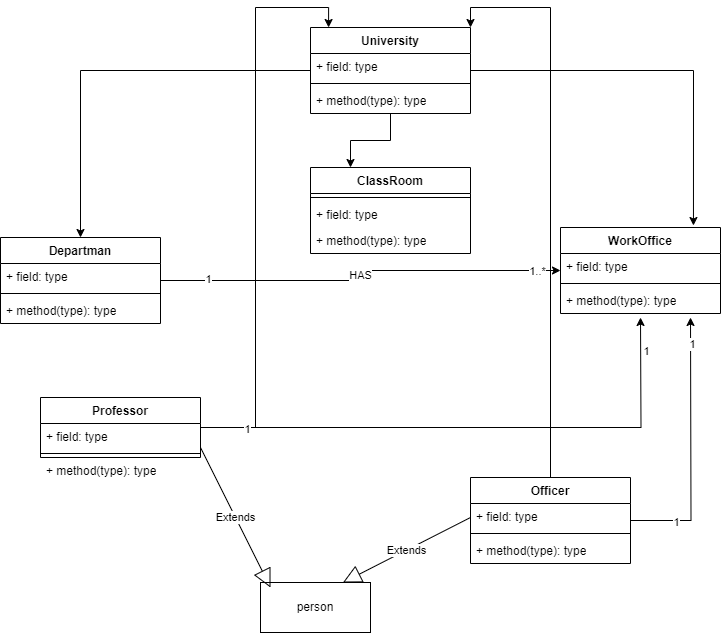

The diagram above was exported from draw.io. Its source (the exported page's mxGraphModel, read from the mxfile embedded in the PNG):
<mxGraphModel dx="1028" dy="835" grid="1" gridSize="10" guides="1" tooltips="1" connect="1" arrows="1" fold="1" page="1" pageScale="1" pageWidth="827" pageHeight="1169" math="0" shadow="0">
  <root>
    <mxCell id="WIyWlLk6GJQsqaUBKTNV-0" />
    <mxCell id="WIyWlLk6GJQsqaUBKTNV-1" parent="WIyWlLk6GJQsqaUBKTNV-0" />
    <mxCell id="IrRREmThLZciHrnuCbsw-33" style="edgeStyle=orthogonalEdgeStyle;rounded=0;orthogonalLoop=1;jettySize=auto;html=1;" parent="WIyWlLk6GJQsqaUBKTNV-1" source="IrRREmThLZciHrnuCbsw-0" target="IrRREmThLZciHrnuCbsw-4" edge="1">
      <mxGeometry relative="1" as="geometry" />
    </mxCell>
    <mxCell id="IrRREmThLZciHrnuCbsw-34" style="edgeStyle=orthogonalEdgeStyle;rounded=0;orthogonalLoop=1;jettySize=auto;html=1;entryX=0.25;entryY=0;entryDx=0;entryDy=0;" parent="WIyWlLk6GJQsqaUBKTNV-1" source="IrRREmThLZciHrnuCbsw-0" target="IrRREmThLZciHrnuCbsw-8" edge="1">
      <mxGeometry relative="1" as="geometry" />
    </mxCell>
    <mxCell id="IrRREmThLZciHrnuCbsw-36" style="edgeStyle=orthogonalEdgeStyle;rounded=0;orthogonalLoop=1;jettySize=auto;html=1;entryX=0.831;entryY=-0.023;entryDx=0;entryDy=0;entryPerimeter=0;" parent="WIyWlLk6GJQsqaUBKTNV-1" source="IrRREmThLZciHrnuCbsw-0" target="IrRREmThLZciHrnuCbsw-12" edge="1">
      <mxGeometry relative="1" as="geometry" />
    </mxCell>
    <mxCell id="IrRREmThLZciHrnuCbsw-0" value="University" style="swimlane;fontStyle=1;align=center;verticalAlign=top;childLayout=stackLayout;horizontal=1;startSize=26;horizontalStack=0;resizeParent=1;resizeParentMax=0;resizeLast=0;collapsible=1;marginBottom=0;whiteSpace=wrap;html=1;" parent="WIyWlLk6GJQsqaUBKTNV-1" vertex="1">
      <mxGeometry x="330" y="30" width="160" height="86" as="geometry" />
    </mxCell>
    <mxCell id="IrRREmThLZciHrnuCbsw-1" value="+ field: type" style="text;strokeColor=none;fillColor=none;align=left;verticalAlign=top;spacingLeft=4;spacingRight=4;overflow=hidden;rotatable=0;points=[[0,0.5],[1,0.5]];portConstraint=eastwest;whiteSpace=wrap;html=1;" parent="IrRREmThLZciHrnuCbsw-0" vertex="1">
      <mxGeometry y="26" width="160" height="26" as="geometry" />
    </mxCell>
    <mxCell id="IrRREmThLZciHrnuCbsw-2" value="" style="line;strokeWidth=1;fillColor=none;align=left;verticalAlign=middle;spacingTop=-1;spacingLeft=3;spacingRight=3;rotatable=0;labelPosition=right;points=[];portConstraint=eastwest;strokeColor=inherit;" parent="IrRREmThLZciHrnuCbsw-0" vertex="1">
      <mxGeometry y="52" width="160" height="8" as="geometry" />
    </mxCell>
    <mxCell id="IrRREmThLZciHrnuCbsw-3" value="+ method(type): type" style="text;strokeColor=none;fillColor=none;align=left;verticalAlign=top;spacingLeft=4;spacingRight=4;overflow=hidden;rotatable=0;points=[[0,0.5],[1,0.5]];portConstraint=eastwest;whiteSpace=wrap;html=1;" parent="IrRREmThLZciHrnuCbsw-0" vertex="1">
      <mxGeometry y="60" width="160" height="26" as="geometry" />
    </mxCell>
    <mxCell id="IrRREmThLZciHrnuCbsw-40" value="HAS" style="edgeStyle=orthogonalEdgeStyle;rounded=0;orthogonalLoop=1;jettySize=auto;html=1;" parent="WIyWlLk6GJQsqaUBKTNV-1" source="IrRREmThLZciHrnuCbsw-4" target="IrRREmThLZciHrnuCbsw-12" edge="1">
      <mxGeometry relative="1" as="geometry" />
    </mxCell>
    <mxCell id="IrRREmThLZciHrnuCbsw-44" value="1" style="edgeLabel;html=1;align=center;verticalAlign=middle;resizable=0;points=[];" parent="IrRREmThLZciHrnuCbsw-40" vertex="1" connectable="0">
      <mxGeometry x="-0.7707" y="2" relative="1" as="geometry">
        <mxPoint as="offset" />
      </mxGeometry>
    </mxCell>
    <mxCell id="IrRREmThLZciHrnuCbsw-45" value="1..*&lt;br&gt;" style="edgeLabel;html=1;align=center;verticalAlign=middle;resizable=0;points=[];" parent="IrRREmThLZciHrnuCbsw-40" vertex="1" connectable="0">
      <mxGeometry x="0.8829" relative="1" as="geometry">
        <mxPoint as="offset" />
      </mxGeometry>
    </mxCell>
    <mxCell id="IrRREmThLZciHrnuCbsw-4" value="Departman&lt;br&gt;" style="swimlane;fontStyle=1;align=center;verticalAlign=top;childLayout=stackLayout;horizontal=1;startSize=26;horizontalStack=0;resizeParent=1;resizeParentMax=0;resizeLast=0;collapsible=1;marginBottom=0;whiteSpace=wrap;html=1;" parent="WIyWlLk6GJQsqaUBKTNV-1" vertex="1">
      <mxGeometry x="20" y="240" width="160" height="86" as="geometry" />
    </mxCell>
    <mxCell id="IrRREmThLZciHrnuCbsw-5" value="+ field: type" style="text;strokeColor=none;fillColor=none;align=left;verticalAlign=top;spacingLeft=4;spacingRight=4;overflow=hidden;rotatable=0;points=[[0,0.5],[1,0.5]];portConstraint=eastwest;whiteSpace=wrap;html=1;" parent="IrRREmThLZciHrnuCbsw-4" vertex="1">
      <mxGeometry y="26" width="160" height="26" as="geometry" />
    </mxCell>
    <mxCell id="IrRREmThLZciHrnuCbsw-6" value="" style="line;strokeWidth=1;fillColor=none;align=left;verticalAlign=middle;spacingTop=-1;spacingLeft=3;spacingRight=3;rotatable=0;labelPosition=right;points=[];portConstraint=eastwest;strokeColor=inherit;" parent="IrRREmThLZciHrnuCbsw-4" vertex="1">
      <mxGeometry y="52" width="160" height="8" as="geometry" />
    </mxCell>
    <mxCell id="IrRREmThLZciHrnuCbsw-7" value="+ method(type): type" style="text;strokeColor=none;fillColor=none;align=left;verticalAlign=top;spacingLeft=4;spacingRight=4;overflow=hidden;rotatable=0;points=[[0,0.5],[1,0.5]];portConstraint=eastwest;whiteSpace=wrap;html=1;" parent="IrRREmThLZciHrnuCbsw-4" vertex="1">
      <mxGeometry y="60" width="160" height="26" as="geometry" />
    </mxCell>
    <mxCell id="IrRREmThLZciHrnuCbsw-8" value="ClassRoom&lt;br&gt;" style="swimlane;fontStyle=1;align=center;verticalAlign=top;childLayout=stackLayout;horizontal=1;startSize=26;horizontalStack=0;resizeParent=1;resizeParentMax=0;resizeLast=0;collapsible=1;marginBottom=0;whiteSpace=wrap;html=1;" parent="WIyWlLk6GJQsqaUBKTNV-1" vertex="1">
      <mxGeometry x="330" y="170" width="160" height="86" as="geometry" />
    </mxCell>
    <mxCell id="IrRREmThLZciHrnuCbsw-10" value="" style="line;strokeWidth=1;fillColor=none;align=left;verticalAlign=middle;spacingTop=-1;spacingLeft=3;spacingRight=3;rotatable=0;labelPosition=right;points=[];portConstraint=eastwest;strokeColor=inherit;" parent="IrRREmThLZciHrnuCbsw-8" vertex="1">
      <mxGeometry y="26" width="160" height="8" as="geometry" />
    </mxCell>
    <mxCell id="IrRREmThLZciHrnuCbsw-9" value="+ field: type" style="text;strokeColor=none;fillColor=none;align=left;verticalAlign=top;spacingLeft=4;spacingRight=4;overflow=hidden;rotatable=0;points=[[0,0.5],[1,0.5]];portConstraint=eastwest;whiteSpace=wrap;html=1;" parent="IrRREmThLZciHrnuCbsw-8" vertex="1">
      <mxGeometry y="34" width="160" height="26" as="geometry" />
    </mxCell>
    <mxCell id="IrRREmThLZciHrnuCbsw-11" value="+ method(type): type" style="text;strokeColor=none;fillColor=none;align=left;verticalAlign=top;spacingLeft=4;spacingRight=4;overflow=hidden;rotatable=0;points=[[0,0.5],[1,0.5]];portConstraint=eastwest;whiteSpace=wrap;html=1;" parent="IrRREmThLZciHrnuCbsw-8" vertex="1">
      <mxGeometry y="60" width="160" height="26" as="geometry" />
    </mxCell>
    <mxCell id="IrRREmThLZciHrnuCbsw-12" value="WorkOffice" style="swimlane;fontStyle=1;align=center;verticalAlign=top;childLayout=stackLayout;horizontal=1;startSize=26;horizontalStack=0;resizeParent=1;resizeParentMax=0;resizeLast=0;collapsible=1;marginBottom=0;whiteSpace=wrap;html=1;" parent="WIyWlLk6GJQsqaUBKTNV-1" vertex="1">
      <mxGeometry x="580" y="230" width="160" height="86" as="geometry" />
    </mxCell>
    <mxCell id="IrRREmThLZciHrnuCbsw-13" value="+ field: type" style="text;strokeColor=none;fillColor=none;align=left;verticalAlign=top;spacingLeft=4;spacingRight=4;overflow=hidden;rotatable=0;points=[[0,0.5],[1,0.5]];portConstraint=eastwest;whiteSpace=wrap;html=1;" parent="IrRREmThLZciHrnuCbsw-12" vertex="1">
      <mxGeometry y="26" width="160" height="26" as="geometry" />
    </mxCell>
    <mxCell id="IrRREmThLZciHrnuCbsw-14" value="" style="line;strokeWidth=1;fillColor=none;align=left;verticalAlign=middle;spacingTop=-1;spacingLeft=3;spacingRight=3;rotatable=0;labelPosition=right;points=[];portConstraint=eastwest;strokeColor=inherit;" parent="IrRREmThLZciHrnuCbsw-12" vertex="1">
      <mxGeometry y="52" width="160" height="8" as="geometry" />
    </mxCell>
    <mxCell id="IrRREmThLZciHrnuCbsw-15" value="+ method(type): type" style="text;strokeColor=none;fillColor=none;align=left;verticalAlign=top;spacingLeft=4;spacingRight=4;overflow=hidden;rotatable=0;points=[[0,0.5],[1,0.5]];portConstraint=eastwest;whiteSpace=wrap;html=1;" parent="IrRREmThLZciHrnuCbsw-12" vertex="1">
      <mxGeometry y="60" width="160" height="26" as="geometry" />
    </mxCell>
    <mxCell id="IrRREmThLZciHrnuCbsw-22" value="person" style="html=1;whiteSpace=wrap;" parent="WIyWlLk6GJQsqaUBKTNV-1" vertex="1">
      <mxGeometry x="280" y="585" width="110" height="50" as="geometry" />
    </mxCell>
    <mxCell id="IrRREmThLZciHrnuCbsw-41" style="edgeStyle=orthogonalEdgeStyle;rounded=0;orthogonalLoop=1;jettySize=auto;html=1;entryX=0.113;entryY=0;entryDx=0;entryDy=0;entryPerimeter=0;" parent="WIyWlLk6GJQsqaUBKTNV-1" source="IrRREmThLZciHrnuCbsw-23" target="IrRREmThLZciHrnuCbsw-0" edge="1">
      <mxGeometry relative="1" as="geometry" />
    </mxCell>
    <mxCell id="IrRREmThLZciHrnuCbsw-47" style="edgeStyle=orthogonalEdgeStyle;rounded=0;orthogonalLoop=1;jettySize=auto;html=1;" parent="WIyWlLk6GJQsqaUBKTNV-1" source="IrRREmThLZciHrnuCbsw-23" edge="1">
      <mxGeometry relative="1" as="geometry">
        <mxPoint x="660" y="320" as="targetPoint" />
      </mxGeometry>
    </mxCell>
    <mxCell id="IrRREmThLZciHrnuCbsw-48" value="1" style="edgeLabel;html=1;align=center;verticalAlign=middle;resizable=0;points=[];" parent="IrRREmThLZciHrnuCbsw-47" vertex="1" connectable="0">
      <mxGeometry x="-0.8345" y="-1" relative="1" as="geometry">
        <mxPoint as="offset" />
      </mxGeometry>
    </mxCell>
    <mxCell id="IrRREmThLZciHrnuCbsw-49" value="1" style="edgeLabel;html=1;align=center;verticalAlign=middle;resizable=0;points=[];" parent="IrRREmThLZciHrnuCbsw-47" vertex="1" connectable="0">
      <mxGeometry x="0.8776" y="-5" relative="1" as="geometry">
        <mxPoint as="offset" />
      </mxGeometry>
    </mxCell>
    <mxCell id="IrRREmThLZciHrnuCbsw-23" value="Professor&lt;br&gt;" style="swimlane;fontStyle=1;align=center;verticalAlign=top;childLayout=stackLayout;horizontal=1;startSize=26;horizontalStack=0;resizeParent=1;resizeParentMax=0;resizeLast=0;collapsible=1;marginBottom=0;whiteSpace=wrap;html=1;" parent="WIyWlLk6GJQsqaUBKTNV-1" vertex="1">
      <mxGeometry x="60" y="400" width="160" height="60" as="geometry" />
    </mxCell>
    <mxCell id="IrRREmThLZciHrnuCbsw-24" value="+ field: type" style="text;strokeColor=none;fillColor=none;align=left;verticalAlign=top;spacingLeft=4;spacingRight=4;overflow=hidden;rotatable=0;points=[[0,0.5],[1,0.5]];portConstraint=eastwest;whiteSpace=wrap;html=1;" parent="IrRREmThLZciHrnuCbsw-23" vertex="1">
      <mxGeometry y="26" width="160" height="26" as="geometry" />
    </mxCell>
    <mxCell id="IrRREmThLZciHrnuCbsw-25" value="" style="line;strokeWidth=1;fillColor=none;align=left;verticalAlign=middle;spacingTop=-1;spacingLeft=3;spacingRight=3;rotatable=0;labelPosition=right;points=[];portConstraint=eastwest;strokeColor=inherit;" parent="IrRREmThLZciHrnuCbsw-23" vertex="1">
      <mxGeometry y="52" width="160" height="8" as="geometry" />
    </mxCell>
    <mxCell id="IrRREmThLZciHrnuCbsw-42" style="edgeStyle=orthogonalEdgeStyle;rounded=0;orthogonalLoop=1;jettySize=auto;html=1;entryX=1;entryY=0;entryDx=0;entryDy=0;" parent="WIyWlLk6GJQsqaUBKTNV-1" source="IrRREmThLZciHrnuCbsw-27" target="IrRREmThLZciHrnuCbsw-0" edge="1">
      <mxGeometry relative="1" as="geometry" />
    </mxCell>
    <mxCell id="IrRREmThLZciHrnuCbsw-51" style="edgeStyle=orthogonalEdgeStyle;rounded=0;orthogonalLoop=1;jettySize=auto;html=1;" parent="WIyWlLk6GJQsqaUBKTNV-1" source="IrRREmThLZciHrnuCbsw-27" edge="1">
      <mxGeometry relative="1" as="geometry">
        <mxPoint x="710" y="320" as="targetPoint" />
      </mxGeometry>
    </mxCell>
    <mxCell id="IrRREmThLZciHrnuCbsw-52" value="1" style="edgeLabel;html=1;align=center;verticalAlign=middle;resizable=0;points=[];" parent="IrRREmThLZciHrnuCbsw-51" vertex="1" connectable="0">
      <mxGeometry x="-0.6574" y="-1" relative="1" as="geometry">
        <mxPoint as="offset" />
      </mxGeometry>
    </mxCell>
    <mxCell id="IrRREmThLZciHrnuCbsw-53" value="1" style="edgeLabel;html=1;align=center;verticalAlign=middle;resizable=0;points=[];" parent="IrRREmThLZciHrnuCbsw-51" vertex="1" connectable="0">
      <mxGeometry x="0.8016" y="-1" relative="1" as="geometry">
        <mxPoint as="offset" />
      </mxGeometry>
    </mxCell>
    <mxCell id="IrRREmThLZciHrnuCbsw-27" value="Officer&lt;br&gt;" style="swimlane;fontStyle=1;align=center;verticalAlign=top;childLayout=stackLayout;horizontal=1;startSize=26;horizontalStack=0;resizeParent=1;resizeParentMax=0;resizeLast=0;collapsible=1;marginBottom=0;whiteSpace=wrap;html=1;" parent="WIyWlLk6GJQsqaUBKTNV-1" vertex="1">
      <mxGeometry x="490" y="480" width="160" height="86" as="geometry" />
    </mxCell>
    <mxCell id="IrRREmThLZciHrnuCbsw-28" value="+ field: type" style="text;strokeColor=none;fillColor=none;align=left;verticalAlign=top;spacingLeft=4;spacingRight=4;overflow=hidden;rotatable=0;points=[[0,0.5],[1,0.5]];portConstraint=eastwest;whiteSpace=wrap;html=1;" parent="IrRREmThLZciHrnuCbsw-27" vertex="1">
      <mxGeometry y="26" width="160" height="26" as="geometry" />
    </mxCell>
    <mxCell id="IrRREmThLZciHrnuCbsw-57" value="Extends" style="endArrow=block;endSize=16;endFill=0;html=1;rounded=0;entryX=0.75;entryY=0;entryDx=0;entryDy=0;" parent="IrRREmThLZciHrnuCbsw-27" target="IrRREmThLZciHrnuCbsw-22" edge="1">
      <mxGeometry width="160" relative="1" as="geometry">
        <mxPoint y="40" as="sourcePoint" />
        <mxPoint x="160" y="40" as="targetPoint" />
      </mxGeometry>
    </mxCell>
    <mxCell id="IrRREmThLZciHrnuCbsw-29" value="" style="line;strokeWidth=1;fillColor=none;align=left;verticalAlign=middle;spacingTop=-1;spacingLeft=3;spacingRight=3;rotatable=0;labelPosition=right;points=[];portConstraint=eastwest;strokeColor=inherit;" parent="IrRREmThLZciHrnuCbsw-27" vertex="1">
      <mxGeometry y="52" width="160" height="8" as="geometry" />
    </mxCell>
    <mxCell id="IrRREmThLZciHrnuCbsw-30" value="+ method(type): type" style="text;strokeColor=none;fillColor=none;align=left;verticalAlign=top;spacingLeft=4;spacingRight=4;overflow=hidden;rotatable=0;points=[[0,0.5],[1,0.5]];portConstraint=eastwest;whiteSpace=wrap;html=1;" parent="IrRREmThLZciHrnuCbsw-27" vertex="1">
      <mxGeometry y="60" width="160" height="26" as="geometry" />
    </mxCell>
    <mxCell id="IrRREmThLZciHrnuCbsw-26" value="+ method(type): type" style="text;strokeColor=none;fillColor=none;align=left;verticalAlign=top;spacingLeft=4;spacingRight=4;overflow=hidden;rotatable=0;points=[[0,0.5],[1,0.5]];portConstraint=eastwest;whiteSpace=wrap;html=1;" parent="WIyWlLk6GJQsqaUBKTNV-1" vertex="1">
      <mxGeometry x="60" y="460" width="160" height="26" as="geometry" />
    </mxCell>
    <mxCell id="IrRREmThLZciHrnuCbsw-56" value="Extends" style="endArrow=block;endSize=16;endFill=0;html=1;rounded=0;entryX=0.091;entryY=0.1;entryDx=0;entryDy=0;entryPerimeter=0;" parent="WIyWlLk6GJQsqaUBKTNV-1" target="IrRREmThLZciHrnuCbsw-22" edge="1">
      <mxGeometry width="160" relative="1" as="geometry">
        <mxPoint x="220" y="450" as="sourcePoint" />
        <mxPoint x="380" y="450" as="targetPoint" />
      </mxGeometry>
    </mxCell>
  </root>
</mxGraphModel>